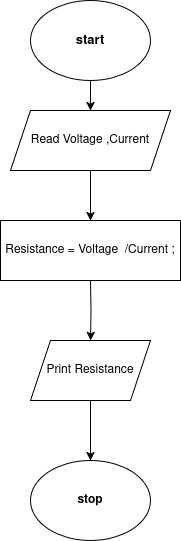

The diagram above was exported from draw.io. Its source (the exported page's mxGraphModel, read from the mxfile embedded in the PNG):
<mxGraphModel dx="1434" dy="698" grid="1" gridSize="10" guides="1" tooltips="1" connect="1" arrows="1" fold="1" page="1" pageScale="1" pageWidth="850" pageHeight="1100" math="0" shadow="0">
  <root>
    <mxCell id="0" />
    <mxCell id="1" parent="0" />
    <mxCell id="PWYuXIfXqLr_8QXN7Mat-39" value="" style="edgeStyle=orthogonalEdgeStyle;rounded=0;orthogonalLoop=1;jettySize=auto;html=1;" edge="1" parent="1" source="PWYuXIfXqLr_8QXN7Mat-40" target="PWYuXIfXqLr_8QXN7Mat-41">
      <mxGeometry relative="1" as="geometry" />
    </mxCell>
    <mxCell id="PWYuXIfXqLr_8QXN7Mat-40" value="&lt;h4 style=&quot;font-size: 13px;&quot;&gt;&lt;font style=&quot;font-size: 13px;&quot;&gt;start&lt;/font&gt;&lt;/h4&gt;" style="ellipse;whiteSpace=wrap;html=1;" vertex="1" parent="1">
      <mxGeometry x="360" y="150" width="120" height="80" as="geometry" />
    </mxCell>
    <mxCell id="PWYuXIfXqLr_8QXN7Mat-41" value="Read Voltage ,Current" style="shape=parallelogram;perimeter=parallelogramPerimeter;whiteSpace=wrap;html=1;fixedSize=1;" vertex="1" parent="1">
      <mxGeometry x="340" y="260" width="160" height="60" as="geometry" />
    </mxCell>
    <mxCell id="PWYuXIfXqLr_8QXN7Mat-42" value="" style="edgeStyle=orthogonalEdgeStyle;rounded=0;orthogonalLoop=1;jettySize=auto;html=1;" edge="1" parent="1" source="PWYuXIfXqLr_8QXN7Mat-43" target="PWYuXIfXqLr_8QXN7Mat-44">
      <mxGeometry relative="1" as="geometry" />
    </mxCell>
    <mxCell id="PWYuXIfXqLr_8QXN7Mat-43" value="Print Resistance" style="shape=parallelogram;perimeter=parallelogramPerimeter;whiteSpace=wrap;html=1;fixedSize=1;" vertex="1" parent="1">
      <mxGeometry x="360" y="490" width="120" height="60" as="geometry" />
    </mxCell>
    <mxCell id="PWYuXIfXqLr_8QXN7Mat-44" value="&lt;h4&gt;stop&lt;/h4&gt;" style="ellipse;whiteSpace=wrap;html=1;" vertex="1" parent="1">
      <mxGeometry x="360" y="610" width="120" height="80" as="geometry" />
    </mxCell>
    <mxCell id="PWYuXIfXqLr_8QXN7Mat-45" value="" style="edgeStyle=orthogonalEdgeStyle;rounded=0;orthogonalLoop=1;jettySize=auto;html=1;" edge="1" parent="1" target="PWYuXIfXqLr_8QXN7Mat-43">
      <mxGeometry relative="1" as="geometry">
        <mxPoint x="420" y="430" as="sourcePoint" />
      </mxGeometry>
    </mxCell>
    <mxCell id="PWYuXIfXqLr_8QXN7Mat-46" value="" style="endArrow=classic;html=1;rounded=0;entryX=0.5;entryY=0;entryDx=0;entryDy=0;" edge="1" parent="1">
      <mxGeometry width="50" height="50" relative="1" as="geometry">
        <mxPoint x="420" y="320" as="sourcePoint" />
        <mxPoint x="420" y="370" as="targetPoint" />
      </mxGeometry>
    </mxCell>
    <mxCell id="PWYuXIfXqLr_8QXN7Mat-47" value="Resistance = Voltage&amp;nbsp; /Current ;" style="rounded=0;whiteSpace=wrap;html=1;" vertex="1" parent="1">
      <mxGeometry x="330" y="370" width="180" height="60" as="geometry" />
    </mxCell>
  </root>
</mxGraphModel>